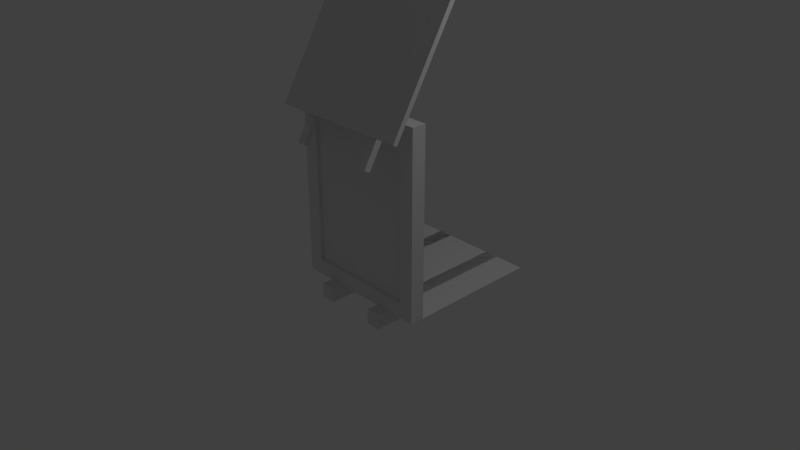 # Source: extruded_window_flat.blend  (saved by Blender 2.79.0; exported with 4.5.12 LTS)
import bpy
from mathutils import Matrix  # noqa: F401  (used for matrix-valued properties, if any)

bpy.ops.wm.read_factory_settings(use_empty=True)
scene = bpy.context.scene
scene.name = 'Scene'

# ---- collections
col_collection_1 = bpy.data.collections.new('Collection 1'); scene.collection.children.link(col_collection_1)

# ---- materials (node trees are filled in below, after node groups)
mat_material = bpy.data.materials.new('Material')
mat_material.alpha_threshold = 0.0
mat_material.use_transparent_shadow = False
mat_material.roughness = 0.5
mat_material.line_color = (0.0, 0.0, 0.0, 1.0)

# ---- material node trees

# ---- world
world_world = bpy.data.worlds.new('World'); scene.world = world_world
world_world.color = (0.05088, 0.05088, 0.05088)
world_world.use_sun_shadow = False
world_world.sun_shadow_jitter_overblur = 0.0
world_world.cycles.sampling_method = 'MANUAL'

# ---- cameras
cam_camera = bpy.data.cameras.new('Camera')
cam_camera.clip_end = 100.0
cam_camera.lens = 35.0
cam_camera.sensor_width = 32.0
cam_camera.sensor_height = 18.0
cam_camera.ortho_scale = 7.314
cam_camera.dof.focus_distance = 0.0
cam_camera.dof.aperture_fstop = 128.0

# ---- lights
light_lamp = bpy.data.lights.new('Lamp', 'POINT')
light_lamp.transmission_factor = 0.0
light_lamp.cutoff_distance = 30.0
light_lamp.energy = 100.0
light_lamp.shadow_buffer_clip_start = 1.001
light_lamp.shadow_soft_size = 0.1
light_lamp.shadow_maximum_resolution = 0.006
light_lamp.use_absolute_resolution = True

# ---- meshes
me_cube_009 = bpy.data.meshes.new('Cube.009')
me_cube_009.from_pydata([(6.97, 0.5549, -38.66), (6.97, -1.187, -38.66), (-3.395, 0.5549, -21.87), (-3.395, -1.187, -21.87), (6.391, -1.187, -38.99), (6.391, 0.5549, -38.99), (-3.974, -1.187, -22.2), (-3.974, 0.5549, -22.2), (7.587, -1.187, -39.68), (7.587, 0.5549, -39.68), (7.009, -1.187, -40.0), (7.009, 0.5549, -40.0), (-0.5394, -1.0, -1.0), (-0.5394, 0.3681, -1.0), (-0.5394, -1.0, -22.42), (-0.5394, 0.3681, -22.42), (-0.5394, -0.6088, -1.0), (-0.5394, -0.02307, -1.0), (-0.5394, -0.02307, -22.42), (-0.5394, -0.6088, -22.42), (-0.5394, -1.0, -16.86), (-0.5394, -1.0, -7.478), (-0.5394, 0.3681, -7.478), (-0.5394, 0.3681, -16.86), (-0.5394, -0.6088, -7.478), (-0.5394, -0.6088, -16.86), (-0.5394, -0.02307, -7.478), (-0.5394, -0.02307, -16.86), (1.0, 0.3681, -1.0), (1.0, -1.0, -1.0), (-1.0, -1.0, -1.0), (-1.0, 0.3681, -1.0), (1.0, 0.3681, 1.0), (1.0, -1.0, 1.0), (-1.0, -1.0, 1.0), (-1.0, 0.3681, 1.0), (1.0, 0.3681, -23.44), (1.0, -1.0, -23.44), (-1.0, -1.0, -23.44), (-1.0, 0.3681, -23.44), (1.0, 0.3681, -21.44), (1.0, -1.0, -21.44), (-1.0, -1.0, -21.44), (-1.0, 0.3681, -21.44), (1.0, -1.187, -23.44), (1.0, -1.187, 1.0), (-1.0, -1.187, 1.0), (-1.0, -1.187, -23.44), (1.0, -1.0, -23.44), (1.0, -1.0, 1.0), (-1.0, -1.0, 1.0), (-1.0, -1.0, -23.44), (1.0, 0.3681, -23.44), (1.0, 0.3681, 1.0), (-1.0, 0.3681, 1.0), (-1.0, 0.3681, -23.44), (1.0, 0.5549, -23.44), (1.0, 0.5549, 1.0), (-1.0, 0.5549, 1.0), (-1.0, 0.5549, -23.44), (19.9, 0.1678, 3.0), (-2.565, 0.1678, 3.0), (-2.565, -0.01024, 3.0), (19.9, -0.01024, 3.0), (19.9, 0.1678, 1.0), (-2.565, 0.1678, 1.0), (-2.565, -0.01024, 1.0), (19.9, -0.01024, 1.0), (19.9, -0.6322, 3.0), (-2.565, -0.6322, 3.0), (-2.565, -0.8102, 3.0), (19.9, -0.8102, 3.0), (19.9, -0.6322, 1.0), (-2.565, -0.6322, 1.0), (-2.565, -0.8102, 1.0), (19.9, -0.8102, 1.0), (6.934, 0.2393, -36.74), (-4.298, 0.2393, -18.19), (-4.298, 0.153, -18.19), (6.934, 0.153, -36.74), (6.147, 0.2393, -37.17), (-5.086, 0.2393, -18.62), (-5.086, 0.153, -18.62), (6.147, 0.153, -37.17), (6.934, -0.7576, -36.74), (-4.298, -0.7576, -18.19), (-4.298, -0.844, -18.19), (6.934, -0.844, -36.74), (6.147, -0.7576, -37.17), (-5.086, -0.7576, -18.62), (-5.086, -0.844, -18.62), (6.147, -0.844, -37.17), (19.9, 0.3681, 1.0), (19.9, -1.0, 1.0), (19.9, -1.187, 1.0), (19.9, -1.0, 1.0), (19.9, 0.3681, 1.0), (19.9, 0.5549, 1.0)], [], [(3, 1, 0, 2), (6, 7, 5, 4), (0, 5, 7, 2), (4, 5, 11, 10), (2, 7, 6, 3), (8, 10, 11, 9), (0, 1, 8, 9), (5, 0, 9, 11), (27, 23, 15, 18), (20, 25, 19, 14), (25, 27, 18, 19), (16, 17, 26, 24), (24, 26, 27, 25), (12, 16, 24, 21), (21, 24, 25, 20), (17, 13, 22, 26), (26, 22, 23, 27), (28, 29, 30, 31), (32, 35, 34, 33), (28, 32, 33, 29), (29, 33, 34, 30), (30, 34, 35, 31), (32, 28, 31, 35), (38, 42, 43, 39), (40, 43, 42, 41), (37, 41, 42, 38), (36, 40, 41, 37), (40, 36, 39, 43), (36, 37, 38, 39), (44, 45, 46, 47), (48, 51, 50, 49), (44, 48, 49, 45), (46, 50, 51, 47), (48, 44, 47, 51), (52, 53, 54, 55), (56, 59, 58, 57), (52, 56, 57, 53), (53, 57, 58, 54), (54, 58, 59, 55), (56, 52, 55, 59), (60, 61, 62, 63), (64, 67, 66, 65), (60, 64, 65, 61), (61, 65, 66, 62), (62, 66, 67, 63), (64, 60, 63, 67), (68, 69, 70, 71), (72, 75, 74, 73), (68, 72, 73, 69), (69, 73, 74, 70), (70, 74, 75, 71), (72, 68, 71, 75), (76, 77, 78, 79), (80, 83, 82, 81), (76, 80, 81, 77), (77, 81, 82, 78), (78, 82, 83, 79), (80, 76, 79, 83), (84, 85, 86, 87), (88, 91, 90, 89), (84, 88, 89, 85), (85, 89, 90, 86), (86, 90, 91, 87), (88, 84, 87, 91), (57, 53, 96, 97), (45, 94, 95, 49), (33, 93, 92, 32)])
me_cube_009.materials.append(mat_material)
me_cube_009.use_remesh_preserve_volume = False
me_cube_009.use_remesh_preserve_attributes = False
me_cube_009.use_mirror_vertex_groups = False
me_cube_009.update()

# ---- objects
ob_cube_008 = bpy.data.objects.new('Cube.008', me_cube_009)
ob_lamp = bpy.data.objects.new('Lamp', light_lamp)
ob_camera = bpy.data.objects.new('Camera', cam_camera)

# ---- transforms, parenting, visibility, modifiers, constraints
ob_cube_008.location = (1.116, -0.7717, 0.1868)
ob_cube_008.rotation_euler = (3.142, -4.371e-08, 1.571)
ob_cube_008.scale = (0.08902, 1.0, 0.09339)
ob_cube_008.lock_rotations_4d = False
ob_cube_008.empty_display_type = 'ARROWS'
ob_cube_008.lineart.crease_threshold = 0.0
ob_lamp.location = (4.076, 1.005, 5.904)
ob_lamp.rotation_euler = (0.6503, 0.05522, 1.866)
ob_lamp.lock_rotations_4d = False
ob_lamp.empty_display_type = 'ARROWS'
ob_lamp.color = (0.0, 0.0, 0.0, 0.0)
ob_lamp.lineart.crease_threshold = 0.0
ob_camera.location = (7.481, -6.508, 5.344)
ob_camera.rotation_euler = (1.109, 0.0, 0.8149)
ob_camera.lock_rotations_4d = False
ob_camera.empty_display_type = 'ARROWS'
ob_camera.color = (0.0, 0.0, 0.0, 0.0)
ob_camera.display_type = 'WIRE'
ob_camera.lineart.crease_threshold = 0.0

# ---- collection membership
col_collection_1.objects.link(ob_cube_008)
col_collection_1.objects.link(ob_lamp)
col_collection_1.objects.link(ob_camera)

# ---- scene / render settings (as saved in the file)
scene.camera = ob_camera
scene.frame_start = 1; scene.frame_end = 250; scene.frame_set(1)
scene.render.engine = 'BLENDER_EEVEE_NEXT'
scene.render.resolution_percentage = 50
scene.render.dither_intensity = 0.0
scene.cycles.use_denoising = False
scene.cycles.samples = 128
scene.cycles.sampling_pattern = 'TABULATED_SOBOL'
scene.cycles.use_adaptive_sampling = False
scene.cycles.use_light_tree = False
scene.cycles.blur_glossy = 0.0
scene.cycles.sample_clamp_indirect = 0.0
scene.view_settings.view_transform = 'Standard'
bpy.context.view_layer.update()
